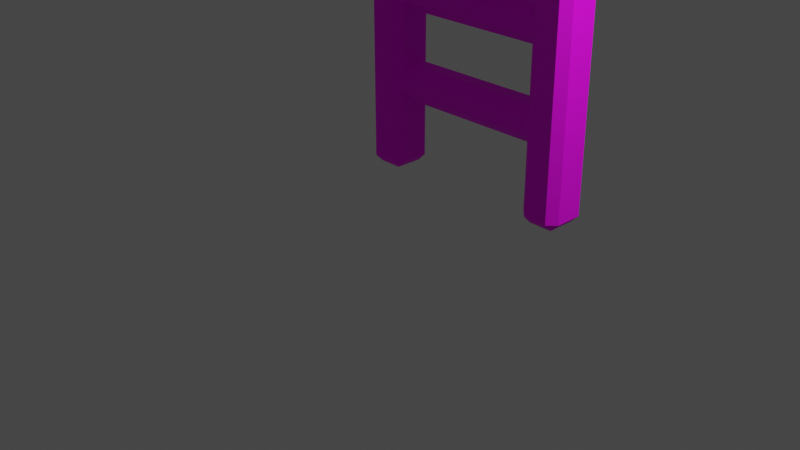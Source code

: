 # Source: Slide.blend  (saved by Blender 3.1.7; exported with 4.5.12 LTS)
import bpy
from mathutils import Matrix  # noqa: F401  (used for matrix-valued properties, if any)

bpy.ops.wm.read_factory_settings(use_empty=True)
scene = bpy.context.scene
scene.name = 'Scene'

# ---- collections
col_collection = bpy.data.collections.new('Collection'); scene.collection.children.link(col_collection)

# ---- images (referenced by path relative to the original .blend; pixels are not part of the script)
import os
ASSET_DIR = os.environ.get("B2B_ASSET_DIR", "")  # directory of the original .blend (textures are referenced by path, not embedded)
HERE = os.path.dirname(os.path.abspath(__file__))  # packed textures are extracted next to this script under _unpacked/

def load_image(name, relpath, width, height, colorspace="sRGB"):
    """Load a texture the original file referenced (path relative to the .blend, or extracted next to this script)."""
    p = next((c for c in (os.path.join(HERE, relpath), os.path.join(ASSET_DIR, relpath)) if relpath and os.path.exists(c)), "")
    if p:
        img = bpy.data.images.load(p, check_existing=True)
        img.name = name
    else:  # same state as the original file: an image datablock whose file is absent (Cycles renders it pink)
        img = bpy.data.images.new(name, width, height)
        img.source = "FILE"
        img.filepath = "//" + (relpath or name)
    img.colorspace_settings.name = colorspace
    return img
img_slide_diffuse = load_image('Slide DIffuse', 'Slide DIffuse.png', 1024, 1024, 'sRGB')
img_slide_specular = load_image('Slide_Specular', 'Slide_Specular.png', 1024, 1024, 'sRGB')

# ---- materials (node trees are filled in below, after node groups)
mat_material_001 = bpy.data.materials.new('Material.001')
mat_material_001.use_transparent_shadow = False

# ---- material node trees
mat_material_001.use_nodes = True; mat_material_001.node_tree.nodes.clear()
_N = mat_material_001.node_tree.nodes; _L = mat_material_001.node_tree.links
n0 = _N.new('ShaderNodeBsdfPrincipled'); n0.name = 'Principled BSDF'; n0.location = (10, 300)
n0.distribution = 'GGX'
n0.subsurface_method = 'RANDOM_WALK_SKIN'
n0.inputs[3].default_value = 1.45
n0.inputs[27].default_value = (0.0, 0.0, 0.0, 1.0)
n0.inputs[28].default_value = 1.0
n1 = _N.new('ShaderNodeOutputMaterial'); n1.name = 'Material Output'; n1.location = (300, 300)
n2 = _N.new('ShaderNodeTexImage'); n2.name = 'Image Texture'; n2.location = (-312, 373)
n2.image = img_slide_diffuse
n3 = _N.new('ShaderNodeTexImage'); n3.name = 'Image Texture.001'; n3.location = (-514, 77)
n3.image = img_slide_specular
n4 = _N.new('ShaderNodeInvert'); n4.name = 'Invert'; n4.location = (-192, -19)
n4.inputs[1].default_value = (1.0, 1.0, 1.0, 1.0)
_L.new(n0.outputs[0], n1.inputs[0])
_L.new(n2.outputs[0], n0.inputs[0])
_L.new(n3.outputs[0], n0.inputs[13])
_L.new(n3.outputs[0], n4.inputs[0])
_L.new(n4.outputs[0], n0.inputs[2])
n1.is_active_output = True

# ---- world
world_world = bpy.data.worlds.new('World'); scene.world = world_world
world_world.use_nodes = True; world_world.node_tree.nodes.clear()
_N = world_world.node_tree.nodes; _L = world_world.node_tree.links
n0 = _N.new('ShaderNodeOutputWorld'); n0.name = 'World Output'; n0.location = (300, 300)
n1 = _N.new('ShaderNodeBackground'); n1.name = 'Background'; n1.location = (10, 300)
n1.inputs[0].default_value = (0.05088, 0.05088, 0.05088, 1.0)
_L.new(n1.outputs[0], n0.inputs[0])
n0.is_active_output = True
world_world.color = (0.05088, 0.05088, 0.05088)
world_world.use_sun_shadow = False
world_world.sun_shadow_jitter_overblur = 0.0

# ---- cameras
cam_camera = bpy.data.cameras.new('Camera')
cam_camera.clip_end = 100.0
cam_camera.ortho_scale = 7.314

# ---- lights
light_light = bpy.data.lights.new('Light', 'POINT')
light_light.transmission_factor = 0.0
light_light.energy = 1000.0
light_light.shadow_soft_size = 0.1
light_light.shadow_maximum_resolution = 0.006
light_light.use_absolute_resolution = True

# ---- meshes
me_cube_001 = bpy.data.meshes.new('Cube.001')
me_cube_001.from_pydata([(-1.263, -9.932, 0.1979), (-0.877, -9.705, 0.7564), (-1.263, 1.0, 4.518), (-0.8349, 0.7777, 5.115), (0.0, -9.932, -0.1206), (0.0, -9.758, 0.4076), (0.0, 1.0, 4.2), (0.0, 0.8047, 4.725), (-0.7612, 1.0, 4.255), (-0.7509, 0.8158, 4.818), (-0.7612, -9.932, -0.06483), (-0.7519, -9.758, 0.4831), (-1.263, -4.825, 3.39), (-0.8587, -5.084, 3.891), (0.0, -4.825, 3.127), (0.0, -4.825, 3.652), (-0.7612, -4.825, 3.727), (-0.7612, -4.825, 3.127), (-1.263, -7.225, 1.175), (0.0, -7.225, 1.437), (-0.7612, -7.225, 1.512), (-0.7612, -7.225, 0.9123), (-0.8587, -7.484, 1.676), (0.0, -7.225, 0.9123), (-1.263, -8.472, 0.3846), (0.0, -8.472, 0.6463), (-0.7519, -8.472, 0.7219), (-0.7612, -8.472, 0.1219), (-0.8587, -8.639, 0.9082), (0.0, -8.472, 0.06615), (-0.8587, -6.278, 2.809), (0.0, -6.019, 2.046), (-1.263, -6.019, 2.308), (0.0, -6.019, 2.57), (-0.7612, -6.019, 2.646), (-0.7612, -6.019, 2.046), (-0.8587, -1.895, 5.05), (0.0, -1.733, 4.2), (-1.263, -1.733, 4.518), (0.0, -1.733, 4.78), (-0.7612, -1.733, 4.855), (-0.7612, -1.733, 4.255), (-1.263, -3.325, 4.203), (-1.277e-10, -3.344, 4.515), (-0.7612, -3.325, 4.541), (-0.7612, -3.325, 3.941), (-0.8587, -3.503, 4.705), (0.0, -3.325, 3.941), (-1.307, -9.875, 0.5131), (-1.307, 1.0, 4.804), (0.0, 1.0, 4.484), (-0.8556, 1.001, 4.556), (-1.307, -4.931, 3.667), (-1.307, -7.331, 1.452), (-1.307, -8.578, 0.6618), (-1.307, -6.125, 2.586), (-1.307, -1.8, 4.795), (-1.307, -3.431, 4.48), (0.0, -9.932, 0.167), (-0.7728, -9.932, 0.2352), (-1.232, 0.8981, 0.0), (-1.232, 0.806, 0.09207), (-1.324, 0.8981, 0.09207), (-1.228, 0.7696, 5.279), (-1.232, 0.8696, 5.366), (-1.324, 0.8795, 5.267), (-1.232, 1.214, 0.0), (-1.324, 1.214, 0.09207), (-1.232, 1.306, 0.09207), (-1.233, 1.213, 5.346), (-1.232, 1.306, 5.253), (-1.324, 1.214, 5.254), (-0.9627, 0.8981, 0.0), (-0.8706, 0.8981, 0.09207), (-0.9627, 0.806, 0.09207), (-0.9526, 0.8589, 5.373), (-0.9438, 0.7565, 5.294), (-0.8543, 0.8627, 5.282), (-0.9627, 1.214, 0.0), (-0.9627, 1.306, 0.09207), (-0.8706, 1.214, 0.09207), (-0.9629, 1.213, 5.346), (-0.8705, 1.214, 5.253), (-0.9627, 1.306, 5.253), (-0.9597, 0.9869, 0.8), (-0.9597, 0.8764, 0.9105), (-0.9597, 0.8764, 1.089), (-0.9597, 0.9869, 1.2), (-0.9597, 1.276, 0.9105), (-0.9597, 1.166, 0.8), (-0.9597, 1.166, 1.2), (-0.9597, 1.276, 1.089), (-0.9597, 0.9869, 1.8), (-0.9597, 0.8764, 1.911), (-0.9597, 0.8764, 2.089), (-0.9597, 0.9869, 2.2), (-0.9597, 1.276, 1.911), (-0.9597, 1.166, 1.8), (-0.9597, 1.166, 2.2), (-0.9597, 1.276, 2.089), (-0.9597, 0.9869, 2.8), (-0.9597, 0.8764, 2.911), (-0.9597, 0.8764, 3.089), (-0.9597, 0.9869, 3.2), (-0.9597, 1.276, 2.911), (-0.9597, 1.166, 2.8), (-0.9597, 1.166, 3.2), (-0.9597, 1.276, 3.089), (-0.9597, 0.9869, 3.8), (-0.9597, 0.8764, 3.911), (-0.9597, 0.8764, 4.089), (-0.9597, 0.9869, 4.2), (-0.9597, 1.276, 3.911), (-0.9597, 1.166, 3.8), (-0.9597, 1.166, 4.2), (-0.9597, 1.276, 4.089), (1.263, -9.932, 0.1979), (0.877, -9.705, 0.7564), (1.263, 1.0, 4.518), (0.8587, 0.8047, 5.078), (0.7612, 1.0, 4.255), (0.7612, 0.8047, 4.8), (0.7612, -9.932, -0.06483), (0.7519, -9.758, 0.4831), (1.263, -4.825, 3.39), (0.8399, -5.112, 3.931), (0.7443, -4.842, 3.751), (0.7612, -4.825, 3.127), (1.263, -7.225, 1.175), (0.7612, -7.225, 1.512), (0.7612, -7.225, 0.9123), (0.8587, -7.484, 1.676), (1.263, -8.472, 0.3846), (0.7519, -8.472, 0.7219), (0.7612, -8.472, 0.1219), (0.8587, -8.639, 0.9082), (0.8587, -6.278, 2.809), (1.263, -6.019, 2.308), (0.7612, -6.019, 2.646), (0.7612, -6.019, 2.046), (0.8587, -1.895, 5.05), (1.263, -1.733, 4.518), (0.7612, -1.733, 4.855), (0.7612, -1.733, 4.255), (1.263, -3.325, 4.203), (0.7612, -3.325, 4.541), (0.7612, -3.325, 3.941), (0.8587, -3.503, 4.705), (1.307, -9.875, 0.5131), (1.307, 1.0, 4.804), (0.8563, 1.0, 4.555), (1.307, -4.931, 3.667), (1.307, -7.331, 1.452), (1.307, -8.578, 0.6618), (1.307, -6.125, 2.586), (1.307, -1.8, 4.795), (1.307, -3.431, 4.48), (0.7728, -9.932, 0.2352), (1.232, 0.8981, 0.0), (1.232, 0.806, 0.09207), (1.324, 0.8981, 0.09207), (1.232, 0.806, 5.253), (1.232, 0.8981, 5.345), (1.324, 0.8981, 5.253), (1.232, 1.214, 0.0), (1.324, 1.214, 0.09207), (1.232, 1.306, 0.09207), (1.232, 1.214, 5.345), (1.232, 1.306, 5.253), (1.324, 1.214, 5.253), (0.9627, 0.8981, 0.0), (0.8706, 0.8981, 0.09207), (0.9627, 0.806, 0.09207), (0.9627, 0.8981, 5.345), (0.9627, 0.806, 5.253), (0.8706, 0.8981, 5.253), (0.9627, 1.214, 0.0), (0.9627, 1.306, 0.09207), (0.8706, 1.214, 0.09207), (0.9627, 1.214, 5.345), (0.8706, 1.214, 5.253), (0.9627, 1.306, 5.253), (0.9597, 0.9869, 0.8), (0.9597, 0.8764, 0.9105), (0.9597, 0.8764, 1.089), (0.9597, 0.9869, 1.2), (0.9597, 1.276, 0.9105), (0.9597, 1.166, 0.8), (0.9597, 1.166, 1.2), (0.9597, 1.276, 1.089), (0.9597, 0.9869, 1.8), (0.9597, 0.8764, 1.911), (0.9597, 0.8764, 2.089), (0.9597, 0.9869, 2.2), (0.9597, 1.276, 1.911), (0.9597, 1.166, 1.8), (0.9597, 1.166, 2.2), (0.9597, 1.276, 2.089), (0.9597, 0.9869, 2.8), (0.9597, 0.8764, 2.911), (0.9597, 0.8764, 3.089), (0.9597, 0.9869, 3.2), (0.9597, 1.276, 2.911), (0.9597, 1.166, 2.8), (0.9597, 1.166, 3.2), (0.9597, 1.276, 3.089), (0.9597, 0.9869, 3.8), (0.9597, 0.8764, 3.911), (0.9597, 0.8764, 4.089), (0.9597, 0.9869, 4.2), (0.9597, 1.276, 3.911), (0.9597, 1.166, 3.8), (0.9597, 1.166, 4.2), (0.9597, 1.276, 4.089)], [], [(56, 36, 3, 49), (51, 9, 7, 50), (25, 26, 11, 5), (27, 29, 4, 10), (26, 28, 1, 11), (24, 27, 10, 0), (49, 3, 9, 51), (42, 45, 17, 12), (44, 46, 13, 16), (45, 47, 14, 17), (43, 44, 16, 15), (55, 30, 13, 52), (54, 28, 22, 53), (32, 35, 21, 18), (34, 30, 22, 20), (35, 31, 23, 21), (33, 34, 20, 19), (48, 1, 28, 54), (18, 21, 27, 24), (20, 22, 28, 26), (21, 23, 29, 27), (19, 20, 26, 25), (15, 16, 34, 33), (17, 14, 31, 35), (16, 13, 30, 34), (12, 17, 35, 32), (53, 22, 30, 55), (7, 9, 40, 39), (8, 6, 37, 41), (9, 3, 36, 40), (2, 8, 41, 38), (57, 46, 36, 56), (52, 13, 46, 57), (39, 40, 44, 43), (41, 37, 47, 45), (40, 36, 46, 44), (38, 41, 45, 42), (74, 76, 63, 61), (80, 82, 77, 73), (81, 69, 64, 75), (62, 65, 71, 67), (68, 70, 83, 79), (48, 59, 11, 1), (58, 59, 10, 4), (93, 191, 192, 94), (186, 88, 91, 189), (87, 185, 188, 90), (101, 199, 200, 102), (194, 96, 99, 197), (95, 193, 196, 98), (88, 186, 187, 89), (109, 207, 208, 110), (202, 104, 107, 205), (103, 201, 204, 106), (96, 194, 195, 97), (210, 112, 115, 213), (111, 209, 212, 114), (104, 202, 203, 105), (5, 11, 59, 58), (0, 10, 59, 48), (12, 52, 57, 42), (42, 57, 56, 38), (18, 53, 55, 32), (0, 48, 54, 24), (24, 54, 53, 18), (32, 55, 52, 12), (2, 49, 51, 8), (8, 51, 50, 6), (38, 56, 49, 2), (60, 61, 62), (63, 64, 65), (66, 67, 68), (69, 70, 71), (72, 73, 74), (75, 76, 77), (78, 79, 80), (81, 82, 83), (66, 60, 62, 67), (61, 63, 65, 62), (64, 69, 71, 65), (70, 68, 67, 71), (78, 66, 68, 79), (69, 81, 83, 70), (82, 80, 79, 83), (72, 78, 80, 73), (81, 75, 77, 82), (76, 74, 73, 77), (60, 72, 74, 61), (75, 64, 63, 76), (66, 78, 72, 60), (188, 189, 91, 90), (182, 183, 85, 84), (86, 184, 185, 87), (187, 182, 84, 89), (196, 197, 99, 98), (190, 191, 93, 92), (94, 192, 193, 95), (195, 190, 92, 97), (204, 205, 107, 106), (198, 199, 101, 100), (102, 200, 201, 103), (203, 198, 100, 105), (212, 213, 115, 114), (206, 207, 109, 108), (110, 208, 209, 111), (211, 206, 108, 113), (85, 183, 184, 86), (155, 149, 119, 140), (150, 50, 7, 121), (25, 5, 123, 133), (134, 122, 4, 29), (133, 123, 117, 135), (132, 116, 122, 134), (149, 150, 121, 119), (144, 124, 127, 146), (145, 126, 125, 147), (146, 127, 14, 47), (43, 15, 126, 145), (154, 151, 125, 136), (153, 152, 131, 135), (137, 128, 130, 139), (138, 129, 131, 136), (139, 130, 23, 31), (33, 19, 129, 138), (148, 153, 135, 117), (128, 132, 134, 130), (129, 133, 135, 131), (130, 134, 29, 23), (19, 25, 133, 129), (15, 33, 138, 126), (127, 139, 31, 14), (126, 138, 136, 125), (124, 137, 139, 127), (152, 154, 136, 131), (7, 39, 142, 121), (120, 143, 37, 6), (121, 142, 140, 119), (118, 141, 143, 120), (156, 155, 140, 147), (151, 156, 147, 125), (39, 43, 145, 142), (143, 146, 47, 37), (142, 145, 147, 140), (141, 144, 146, 143), (172, 159, 161, 174), (178, 171, 175, 180), (179, 173, 162, 167), (160, 165, 169, 163), (166, 177, 181, 168), (148, 117, 123, 157), (58, 4, 122, 157), (5, 58, 157, 123), (116, 148, 157, 122), (124, 144, 156, 151), (144, 141, 155, 156), (128, 137, 154, 152), (116, 132, 153, 148), (132, 128, 152, 153), (137, 124, 151, 154), (118, 120, 150, 149), (120, 6, 50, 150), (141, 118, 149, 155), (158, 160, 159), (161, 163, 162), (164, 166, 165), (167, 169, 168), (170, 172, 171), (173, 175, 174), (176, 178, 177), (179, 181, 180), (164, 165, 160, 158), (159, 160, 163, 161), (162, 163, 169, 167), (168, 169, 165, 166), (176, 177, 166, 164), (167, 168, 181, 179), (180, 181, 177, 178), (170, 171, 178, 176), (179, 180, 175, 173), (174, 175, 171, 172), (158, 159, 172, 170), (173, 174, 161, 162), (164, 158, 170, 176), (112, 210, 211, 113)])
_k = set([(9, 40), (11, 26), (16, 34), (16, 44), (20, 26), (20, 34), (40, 44), (121, 142), (123, 133), (126, 138), (126, 145), (129, 133), (129, 138), (142, 145)])
me_cube_001.attributes.new('sharp_edge', 'BOOLEAN', 'EDGE').data.foreach_set('value', [ (min(e.vertices), max(e.vertices)) in _k for e in me_cube_001.edges])
_uv = me_cube_001.uv_layers.new(name='UVMap')
_uv.uv.foreach_set('vector', [0.5271, 0.2106, 0.4983, 0.2171, 0.4957, 0.03872, 0.5167, 0.01646, 0.4769, 0.00114, 0.4697, 0.02602, 0.4118, 0.02271, 0.4115, 0.0002149, 0.4199, 0.8479, 0.4807, 0.8449, 0.4843, 0.9508, 0.4209, 0.9542, 0.1066, 0.8839, 0.1548, 0.8839, 0.1573, 0.9771, 0.1085, 0.9731, 0.4807, 0.8449, 0.5122, 0.852, 0.5134, 0.9347, 0.4843, 0.9508, 0.06787, 0.8802, 0.1066, 0.8839, 0.1085, 0.9731, 0.07712, 0.9674, 0.5167, 0.01646, 0.4957, 0.03872, 0.4697, 0.02602, 0.4769, 0.00114, 0.02536, 0.3726, 0.07382, 0.3788, 0.07933, 0.5285, 0.03209, 0.5186, 0.4741, 0.3339, 0.5027, 0.3417, 0.5082, 0.476, 0.4759, 0.4675, 0.07382, 0.3788, 0.1411, 0.3767, 0.1451, 0.5256, 0.07933, 0.5285, 0.4148, 0.3362, 0.4741, 0.3339, 0.4759, 0.4675, 0.4162, 0.4713, 0.5403, 0.6014, 0.5119, 0.5991, 0.5082, 0.476, 0.5364, 0.4753, 0.5431, 0.8551, 0.5122, 0.852, 0.514, 0.7327, 0.5431, 0.7336, 0.04431, 0.6516, 0.08827, 0.6621, 0.09787, 0.786, 0.05728, 0.7783, 0.4778, 0.5933, 0.5119, 0.5991, 0.514, 0.7327, 0.4798, 0.7247, 0.08827, 0.6621, 0.1487, 0.659, 0.1521, 0.7832, 0.09787, 0.786, 0.4174, 0.5982, 0.4778, 0.5933, 0.4798, 0.7247, 0.4187, 0.7296, 0.5331, 0.9563, 0.5134, 0.9347, 0.5122, 0.852, 0.5431, 0.8551, 0.05728, 0.7783, 0.09787, 0.786, 0.1066, 0.8839, 0.06787, 0.8802, 0.4798, 0.7247, 0.514, 0.7327, 0.5122, 0.852, 0.4807, 0.8449, 0.09787, 0.786, 0.1521, 0.7832, 0.1548, 0.8839, 0.1066, 0.8839, 0.4187, 0.7296, 0.4798, 0.7247, 0.4807, 0.8449, 0.4199, 0.8479, 0.4162, 0.4713, 0.4759, 0.4675, 0.4778, 0.5933, 0.4174, 0.5982, 0.07933, 0.5285, 0.1451, 0.5256, 0.1487, 0.659, 0.08827, 0.6621, 0.4759, 0.4675, 0.5082, 0.476, 0.5119, 0.5991, 0.4778, 0.5933, 0.03209, 0.5186, 0.07933, 0.5285, 0.08827, 0.6621, 0.04431, 0.6516, 0.5431, 0.7336, 0.514, 0.7327, 0.5119, 0.5991, 0.5403, 0.6014, 0.4118, 0.02271, 0.4697, 0.02602, 0.4692, 0.2071, 0.4136, 0.2095, 0.07649, 0.02868, 0.1315, 0.02432, 0.1373, 0.2373, 0.07308, 0.2378, 0.4697, 0.02602, 0.4957, 0.03872, 0.4983, 0.2171, 0.4692, 0.2071, 0.03705, 0.03093, 0.07649, 0.02868, 0.07308, 0.2378, 0.02534, 0.2351, 0.5305, 0.3414, 0.5027, 0.3417, 0.4983, 0.2171, 0.5271, 0.2106, 0.5364, 0.4753, 0.5082, 0.476, 0.5027, 0.3417, 0.5305, 0.3414, 0.4136, 0.2095, 0.4692, 0.2071, 0.4741, 0.3339, 0.4148, 0.3362, 0.07308, 0.2378, 0.1373, 0.2373, 0.1411, 0.3767, 0.07382, 0.3788, 0.4692, 0.2071, 0.4983, 0.2171, 0.5027, 0.3417, 0.4741, 0.3339, 0.02534, 0.2351, 0.07308, 0.2378, 0.07382, 0.3788, 0.02536, 0.3726, 0.6916, 0.9728, 0.6916, 0.3066, 0.7264, 0.3066, 0.7264, 0.9728, 0.634, 0.9728, 0.634, 0.3066, 0.6748, 0.3066, 0.6748, 0.9728, 0.6912, 0.02704, 0.6896, 0.05931, 0.652, 0.05864, 0.6536, 0.02637, 0.7432, 0.9728, 0.7432, 0.3066, 0.7839, 0.3066, 0.7839, 0.9728, 0.5824, 0.9728, 0.5824, 0.3066, 0.6172, 0.3066, 0.6172, 0.9728, 0.5331, 0.9563, 0.4853, 0.9763, 0.4843, 0.9508, 0.5134, 0.9347, 0.1579, 0.9998, 0.09713, 0.9924, 0.1085, 0.9731, 0.1573, 0.9771, 0.7968, 0.1291, 0.5491, 0.1291, 0.5491, 0.106, 0.7968, 0.106, 0.5491, 0.1926, 0.7968, 0.1926, 0.7968, 0.2157, 0.5491, 0.2157, 0.7968, 0.259, 0.5491, 0.259, 0.5491, 0.2359, 0.7968, 0.2359, 0.7968, 0.1291, 0.5491, 0.1291, 0.5491, 0.106, 0.7968, 0.106, 0.5491, 0.1926, 0.7968, 0.1926, 0.7968, 0.2157, 0.5491, 0.2157, 0.7968, 0.259, 0.5491, 0.259, 0.5491, 0.2359, 0.7968, 0.2359, 0.7968, 0.1926, 0.5491, 0.1926, 0.5491, 0.1724, 0.7968, 0.1724, 0.7968, 0.1291, 0.5491, 0.1291, 0.5491, 0.106, 0.7968, 0.106, 0.5491, 0.1926, 0.7968, 0.1926, 0.7968, 0.2157, 0.5491, 0.2157, 0.7968, 0.259, 0.5491, 0.259, 0.5491, 0.2359, 0.7968, 0.2359, 0.7968, 0.1926, 0.5491, 0.1926, 0.5491, 0.1724, 0.7968, 0.1724, 0.5491, 0.1926, 0.7968, 0.1926, 0.7968, 0.2157, 0.5491, 0.2157, 0.7968, 0.259, 0.5491, 0.259, 0.5491, 0.2359, 0.7968, 0.2359, 0.7968, 0.1926, 0.5491, 0.1926, 0.5491, 0.1724, 0.7968, 0.1724, 0.4209, 0.9542, 0.4843, 0.9508, 0.4853, 0.9763, 0.4212, 0.9792, 0.07712, 0.9674, 0.1085, 0.9731, 0.09713, 0.9924, 0.05583, 0.9734, 0.03209, 0.5186, 0.007833, 0.5141, 0.0002149, 0.3736, 0.02536, 0.3726, 0.02536, 0.3726, 0.0002149, 0.3736, 0.002632, 0.2375, 0.02534, 0.2351, 0.05728, 0.7783, 0.03535, 0.7742, 0.02144, 0.6451, 0.04431, 0.6516, 0.07712, 0.9674, 0.05583, 0.9734, 0.04776, 0.8828, 0.06787, 0.8802, 0.06787, 0.8802, 0.04776, 0.8828, 0.03535, 0.7742, 0.05728, 0.7783, 0.04431, 0.6516, 0.02144, 0.6451, 0.007833, 0.5141, 0.03209, 0.5186, 0.03705, 0.03093, 0.016, 0.02068, 0.05923, 0.009163, 0.07649, 0.02868, 0.07649, 0.02868, 0.05923, 0.009163, 0.1309, 0.0002149, 0.1315, 0.02432, 0.02534, 0.2351, 0.002632, 0.2375, 0.016, 0.02068, 0.03705, 0.03093, 0.6068, 0.05931, 0.6247, 0.06249, 0.6101, 0.07634, 0.635, 0.06162, 0.652, 0.05864, 0.6488, 0.07634, 0.5693, 0.05864, 0.5661, 0.07634, 0.5522, 0.06162, 0.6896, 0.05931, 0.7074, 0.06249, 0.6929, 0.07634, 0.6084, 0.02704, 0.6117, 0.009343, 0.6255, 0.02406, 0.6536, 0.02637, 0.6358, 0.02319, 0.6504, 0.009343, 0.5709, 0.02637, 0.5531, 0.02319, 0.5676, 0.009343, 0.6912, 0.02704, 0.6944, 0.009343, 0.7083, 0.02406, 0.5693, 0.05864, 0.6068, 0.05931, 0.6101, 0.07634, 0.5661, 0.07634, 0.7264, 0.9728, 0.7264, 0.3066, 0.7432, 0.3066, 0.7432, 0.9728, 0.652, 0.05864, 0.6896, 0.05931, 0.6929, 0.07634, 0.6488, 0.07634, 0.5824, 0.3066, 0.5824, 0.9728, 0.5656, 0.9728, 0.5656, 0.3066, 0.5709, 0.02637, 0.5693, 0.05864, 0.5522, 0.06162, 0.5531, 0.02319, 0.6896, 0.05931, 0.6912, 0.02704, 0.7083, 0.02406, 0.7074, 0.06249, 0.634, 0.3066, 0.634, 0.9728, 0.6172, 0.9728, 0.6172, 0.3066, 0.6084, 0.02704, 0.5709, 0.02637, 0.5676, 0.009343, 0.6117, 0.009343, 0.6912, 0.02704, 0.6536, 0.02637, 0.6504, 0.009343, 0.6944, 0.009343, 0.6916, 0.3066, 0.6916, 0.9728, 0.6748, 0.9728, 0.6748, 0.3066, 0.6068, 0.05931, 0.6084, 0.02704, 0.6255, 0.02406, 0.6247, 0.06249, 0.6536, 0.02637, 0.652, 0.05864, 0.635, 0.06162, 0.6358, 0.02319, 0.5693, 0.05864, 0.5709, 0.02637, 0.6084, 0.02704, 0.6068, 0.05931, 0.5491, 0.2359, 0.5491, 0.2157, 0.7968, 0.2157, 0.7968, 0.2359, 0.5491, 0.1493, 0.5491, 0.1291, 0.7968, 0.1291, 0.7968, 0.1493, 0.7968, 0.2791, 0.5491, 0.2791, 0.5491, 0.259, 0.7968, 0.259, 0.5491, 0.1724, 0.5491, 0.1493, 0.7968, 0.1493, 0.7968, 0.1724, 0.5491, 0.2359, 0.5491, 0.2157, 0.7968, 0.2157, 0.7968, 0.2359, 0.5491, 0.1493, 0.5491, 0.1291, 0.7968, 0.1291, 0.7968, 0.1493, 0.7968, 0.2791, 0.5491, 0.2791, 0.5491, 0.259, 0.7968, 0.259, 0.5491, 0.1724, 0.5491, 0.1493, 0.7968, 0.1493, 0.7968, 0.1724, 0.5491, 0.2359, 0.5491, 0.2157, 0.7968, 0.2157, 0.7968, 0.2359, 0.5491, 0.1493, 0.5491, 0.1291, 0.7968, 0.1291, 0.7968, 0.1493, 0.7968, 0.2791, 0.5491, 0.2791, 0.5491, 0.259, 0.7968, 0.259, 0.5491, 0.1724, 0.5491, 0.1493, 0.7968, 0.1493, 0.7968, 0.1724, 0.5491, 0.2359, 0.5491, 0.2157, 0.7968, 0.2157, 0.7968, 0.2359, 0.5491, 0.1493, 0.5491, 0.1291, 0.7968, 0.1291, 0.7968, 0.1493, 0.7968, 0.2791, 0.5491, 0.2791, 0.5491, 0.259, 0.7968, 0.259, 0.5491, 0.1724, 0.5491, 0.1493, 0.7968, 0.1493, 0.7968, 0.1724, 0.7968, 0.1291, 0.5491, 0.1291, 0.5491, 0.106, 0.7968, 0.106, 0.3002, 0.2128, 0.3067, 0.01853, 0.3282, 0.04037, 0.3291, 0.2188, 0.3462, 0.002426, 0.4115, 0.0002149, 0.4118, 0.02271, 0.3539, 0.02716, 0.4199, 0.8479, 0.4209, 0.9542, 0.3575, 0.9521, 0.359, 0.8461, 0.2029, 0.8813, 0.2059, 0.9705, 0.1573, 0.9771, 0.1548, 0.8839, 0.359, 0.8461, 0.3575, 0.9521, 0.328, 0.9365, 0.3277, 0.8538, 0.2414, 0.8755, 0.2369, 0.963, 0.2059, 0.9705, 0.2029, 0.8813, 0.3067, 0.01853, 0.3462, 0.002426, 0.3539, 0.02716, 0.3282, 0.04037, 0.2564, 0.3663, 0.2576, 0.5125, 0.2109, 0.525, 0.2083, 0.3752, 0.3555, 0.3351, 0.3563, 0.4687, 0.3243, 0.4778, 0.327, 0.3434, 0.2083, 0.3752, 0.2109, 0.525, 0.1451, 0.5256, 0.1411, 0.3767, 0.4148, 0.3362, 0.4162, 0.4713, 0.3563, 0.4687, 0.3555, 0.3351, 0.2946, 0.6038, 0.296, 0.4777, 0.3243, 0.4778, 0.323, 0.6009, 0.2968, 0.8575, 0.2944, 0.7361, 0.3235, 0.7346, 0.3277, 0.8538, 0.2526, 0.6459, 0.2465, 0.7732, 0.2064, 0.7831, 0.2093, 0.6588, 0.357, 0.5945, 0.3575, 0.7259, 0.3235, 0.7346, 0.323, 0.6009, 0.2093, 0.6588, 0.2064, 0.7831, 0.1521, 0.7832, 0.1487, 0.659, 0.4174, 0.5982, 0.4187, 0.7296, 0.3575, 0.7259, 0.357, 0.5945, 0.3088, 0.9586, 0.2968, 0.8575, 0.3277, 0.8538, 0.328, 0.9365, 0.2465, 0.7732, 0.2414, 0.8755, 0.2029, 0.8813, 0.2064, 0.7831, 0.3575, 0.7259, 0.359, 0.8461, 0.3277, 0.8538, 0.3235, 0.7346, 0.2064, 0.7831, 0.2029, 0.8813, 0.1548, 0.8839, 0.1521, 0.7832, 0.4187, 0.7296, 0.4199, 0.8479, 0.359, 0.8461, 0.3575, 0.7259, 0.4162, 0.4713, 0.4174, 0.5982, 0.357, 0.5945, 0.3563, 0.4687, 0.2109, 0.525, 0.2093, 0.6588, 0.1487, 0.659, 0.1451, 0.5256, 0.3563, 0.4687, 0.357, 0.5945, 0.323, 0.6009, 0.3243, 0.4778, 0.2576, 0.5125, 0.2526, 0.6459, 0.2093, 0.6588, 0.2109, 0.525, 0.2944, 0.7361, 0.2946, 0.6038, 0.323, 0.6009, 0.3235, 0.7346, 0.4118, 0.02271, 0.4136, 0.2095, 0.3579, 0.2082, 0.3539, 0.02716, 0.1867, 0.0257, 0.2015, 0.2343, 0.1373, 0.2373, 0.1315, 0.02432, 0.3539, 0.02716, 0.3579, 0.2082, 0.3291, 0.2188, 0.3282, 0.04037, 0.2262, 0.0258, 0.249, 0.2291, 0.2015, 0.2343, 0.1867, 0.0257, 0.2993, 0.3437, 0.3002, 0.2128, 0.3291, 0.2188, 0.327, 0.3434, 0.296, 0.4777, 0.2993, 0.3437, 0.327, 0.3434, 0.3243, 0.4778, 0.4136, 0.2095, 0.4148, 0.3362, 0.3555, 0.3351, 0.3579, 0.2082, 0.2015, 0.2343, 0.2083, 0.3752, 0.1411, 0.3767, 0.1373, 0.2373, 0.3579, 0.2082, 0.3555, 0.3351, 0.327, 0.3434, 0.3291, 0.2188, 0.249, 0.2291, 0.2564, 0.3663, 0.2083, 0.3752, 0.2015, 0.2343, 0.6916, 0.3066, 0.7264, 0.3066, 0.7264, 0.9728, 0.6916, 0.9728, 0.634, 0.3066, 0.6748, 0.3066, 0.6748, 0.9728, 0.634, 0.9728, 0.69, 0.05791, 0.6524, 0.05858, 0.6508, 0.02631, 0.6884, 0.02564, 0.7432, 0.3066, 0.7839, 0.3066, 0.7839, 0.9728, 0.7432, 0.9728, 0.5824, 0.3066, 0.6172, 0.3066, 0.6172, 0.9728, 0.5824, 0.9728, 0.3088, 0.9586, 0.328, 0.9365, 0.3575, 0.9521, 0.357, 0.9775, 0.1579, 0.9998, 0.1573, 0.9771, 0.2059, 0.9705, 0.2183, 0.9891, 0.4209, 0.9542, 0.4212, 0.9792, 0.357, 0.9775, 0.3575, 0.9521, 0.2369, 0.963, 0.2585, 0.9679, 0.2183, 0.9891, 0.2059, 0.9705, 0.2576, 0.5125, 0.2564, 0.3663, 0.2816, 0.366, 0.2816, 0.5067, 0.2564, 0.3663, 0.249, 0.2291, 0.2718, 0.2302, 0.2816, 0.366, 0.2465, 0.7732, 0.2526, 0.6459, 0.2751, 0.6382, 0.2682, 0.7679, 0.2369, 0.963, 0.2414, 0.8755, 0.2616, 0.877, 0.2585, 0.9679, 0.2414, 0.8755, 0.2465, 0.7732, 0.2682, 0.7679, 0.2616, 0.877, 0.2526, 0.6459, 0.2576, 0.5125, 0.2816, 0.5067, 0.2751, 0.6382, 0.2262, 0.0258, 0.1867, 0.0257, 0.2029, 0.005273, 0.2467, 0.01443, 0.1867, 0.0257, 0.1315, 0.02432, 0.1309, 0.0002149, 0.2029, 0.005273, 0.249, 0.2291, 0.2262, 0.0258, 0.2467, 0.01443, 0.2718, 0.2302, 0.6061, 0.02637, 0.6094, 0.009343, 0.6239, 0.02319, 0.6338, 0.02333, 0.6476, 0.008611, 0.6508, 0.02631, 0.5686, 0.02704, 0.5515, 0.02406, 0.5653, 0.009343, 0.6884, 0.02564, 0.6917, 0.008611, 0.7062, 0.02246, 0.6077, 0.05864, 0.6248, 0.06162, 0.6109, 0.07634, 0.6524, 0.05858, 0.6491, 0.0756, 0.6346, 0.06176, 0.5701, 0.05931, 0.5669, 0.07634, 0.5523, 0.06249, 0.69, 0.05791, 0.707, 0.06088, 0.6932, 0.0756, 0.5686, 0.02704, 0.5653, 0.009343, 0.6094, 0.009343, 0.6061, 0.02637, 0.7264, 0.3066, 0.7432, 0.3066, 0.7432, 0.9728, 0.7264, 0.9728, 0.6508, 0.02631, 0.6476, 0.008611, 0.6917, 0.008611, 0.6884, 0.02564, 0.5824, 0.9728, 0.5656, 0.9728, 0.5656, 0.3066, 0.5824, 0.3066, 0.5701, 0.05931, 0.5523, 0.06249, 0.5515, 0.02406, 0.5686, 0.02704, 0.6884, 0.02564, 0.7062, 0.02246, 0.707, 0.06088, 0.69, 0.05791, 0.634, 0.9728, 0.6172, 0.9728, 0.6172, 0.3066, 0.634, 0.3066, 0.6077, 0.05864, 0.6109, 0.07634, 0.5669, 0.07634, 0.5701, 0.05931, 0.69, 0.05791, 0.6932, 0.0756, 0.6491, 0.0756, 0.6524, 0.05858, 0.6916, 0.9728, 0.6748, 0.9728, 0.6748, 0.3066, 0.6916, 0.3066, 0.6061, 0.02637, 0.6239, 0.02319, 0.6248, 0.06162, 0.6077, 0.05864, 0.6524, 0.05858, 0.6346, 0.06176, 0.6338, 0.02333, 0.6508, 0.02631, 0.5686, 0.02704, 0.6061, 0.02637, 0.6077, 0.05864, 0.5701, 0.05931, 0.7968, 0.1926, 0.5491, 0.1926, 0.5491, 0.1724, 0.7968, 0.1724])
me_cube_001.materials.append(mat_material_001)
me_cube_001.use_remesh_fix_poles = True
me_cube_001.use_remesh_preserve_attributes = False
me_cube_001.update()

# ---- objects
ob_light = bpy.data.objects.new('Light', light_light)
ob_camera = bpy.data.objects.new('Camera', cam_camera)
ob_cube = bpy.data.objects.new('Cube', me_cube_001)

# ---- transforms, parenting, visibility, modifiers, constraints
ob_light.location = (4.076, 1.005, 5.904)
ob_light.rotation_euler = (0.6503, 0.05522, 1.866)
ob_light.lock_rotations_4d = False
ob_light.empty_display_type = 'ARROWS'
ob_light.color = (0.0, 0.0, 0.0, 0.0)
ob_light.lineart.crease_threshold = 0.0
ob_camera.location = (7.359, -6.926, 4.958)
ob_camera.rotation_euler = (1.109, 0.0, 0.8149)
ob_camera.lock_rotations_4d = False
ob_camera.empty_display_type = 'ARROWS'
ob_camera.color = (0.0, 0.0, 0.0, 0.0)
ob_camera.display_type = 'WIRE'
ob_camera.lineart.crease_threshold = 0.0
ob_cube.location = (0.0, 0.0, 0.0)

# ---- collection membership
col_collection.objects.link(ob_light)
col_collection.objects.link(ob_camera)
col_collection.objects.link(ob_cube)

# ---- scene / render settings (as saved in the file)
scene.camera = ob_camera
scene.frame_start = 1; scene.frame_end = 250; scene.frame_set(0)
scene.render.engine = 'BLENDER_EEVEE_NEXT'
scene.cycles.sampling_pattern = 'TABULATED_SOBOL'
scene.cycles.use_light_tree = False
scene.view_settings.view_transform = 'Filmic'
bpy.context.view_layer.update()

